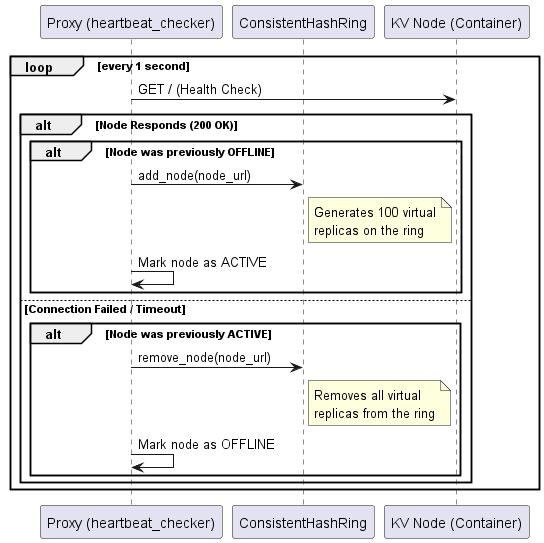

The diagram above was rendered by PlantUML. Its source (embedded in the PNG):
@startuml
participant "Proxy (heartbeat_checker)" as Proxy
participant "ConsistentHashRing" as Ring
participant "KV Node (Container)" as Node

loop every 1 second
    Proxy -> Node: GET / (Health Check)
    
    alt Node Responds (200 OK)
        alt Node was previously OFFLINE
            Proxy -> Ring: add_node(node_url)
            Note right of Ring: Generates 100 virtual\nreplicas on the ring
            Proxy -> Proxy: Mark node as ACTIVE
        end
    else Connection Failed / Timeout
        alt Node was previously ACTIVE
            Proxy -> Ring: remove_node(node_url)
            Note right of Ring: Removes all virtual\nreplicas from the ring
            Proxy -> Proxy: Mark node as OFFLINE
        end
    end
end
@enduml